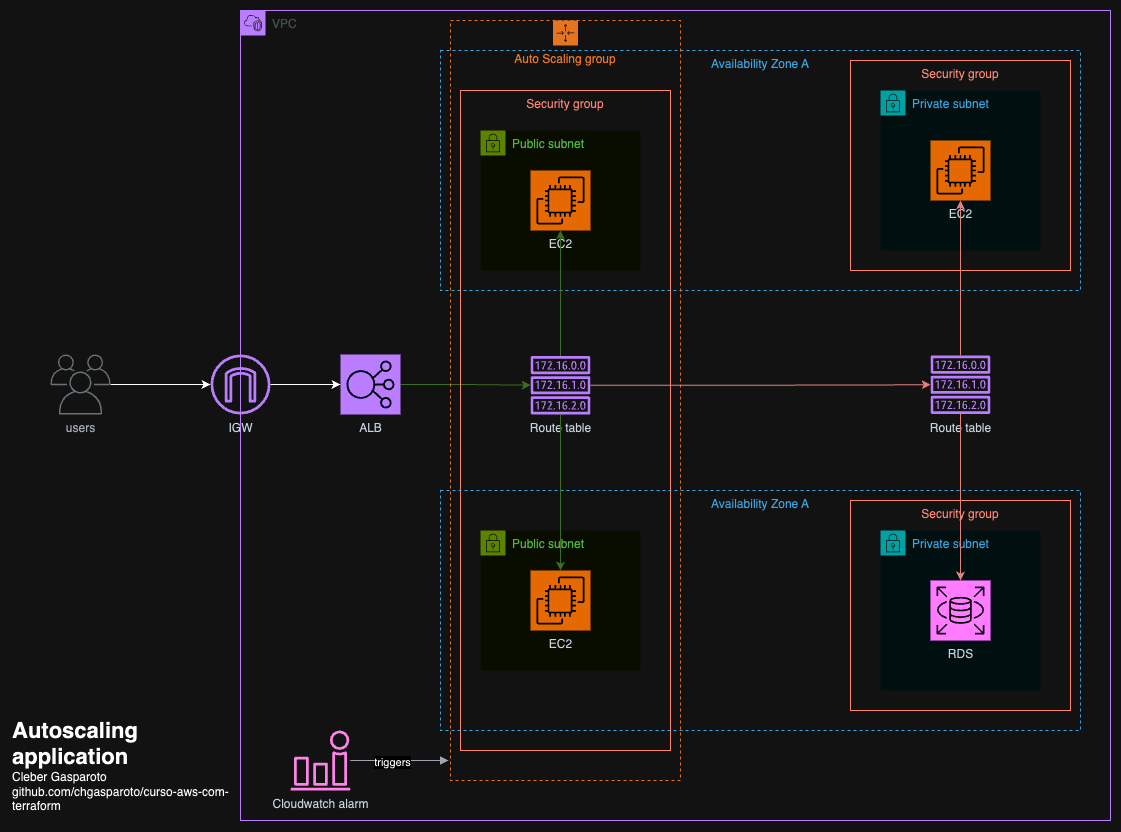

The diagram above was exported from draw.io. Its source (the exported page's mxGraphModel, read from the mxfile embedded in the PNG):
<mxGraphModel dx="1363" dy="797" grid="1" gridSize="10" guides="1" tooltips="1" connect="1" arrows="1" fold="1" page="1" pageScale="1" pageWidth="1169" pageHeight="827" math="0" shadow="0">
  <root>
    <mxCell id="0" />
    <mxCell id="1" parent="0" />
    <mxCell id="yo3YssRovNurBLi3jxRP-14" style="edgeStyle=orthogonalEdgeStyle;rounded=0;orthogonalLoop=1;jettySize=auto;html=1;" edge="1" parent="1" source="yo3YssRovNurBLi3jxRP-9" target="yo3YssRovNurBLi3jxRP-5">
      <mxGeometry relative="1" as="geometry" />
    </mxCell>
    <mxCell id="yo3YssRovNurBLi3jxRP-12" value="VPC" style="points=[[0,0],[0.25,0],[0.5,0],[0.75,0],[1,0],[1,0.25],[1,0.5],[1,0.75],[1,1],[0.75,1],[0.5,1],[0.25,1],[0,1],[0,0.75],[0,0.5],[0,0.25]];outlineConnect=0;gradientColor=none;html=1;whiteSpace=wrap;fontSize=12;fontStyle=0;container=1;pointerEvents=0;collapsible=0;recursiveResize=0;shape=mxgraph.aws4.group;grIcon=mxgraph.aws4.group_vpc2;strokeColor=#8C4FFF;fillColor=none;verticalAlign=top;align=left;spacingLeft=30;fontColor=#AAB7B8;dashed=0;" vertex="1" parent="1">
      <mxGeometry x="240" width="870" height="810" as="geometry" />
    </mxCell>
    <mxCell id="yo3YssRovNurBLi3jxRP-11" value="Availability Zone A" style="fillColor=none;strokeColor=#147EBA;dashed=1;verticalAlign=top;fontStyle=0;fontColor=#147EBA;whiteSpace=wrap;html=1;" vertex="1" parent="yo3YssRovNurBLi3jxRP-12">
      <mxGeometry x="200" y="40" width="640" height="240" as="geometry" />
    </mxCell>
    <mxCell id="yo3YssRovNurBLi3jxRP-8" value="Cloudwatch alarm" style="sketch=0;outlineConnect=0;fontColor=#232F3E;gradientColor=none;fillColor=#E7157B;strokeColor=none;dashed=0;verticalLabelPosition=bottom;verticalAlign=top;align=center;html=1;fontSize=12;fontStyle=0;pointerEvents=1;shape=mxgraph.aws4.alarm;" vertex="1" parent="yo3YssRovNurBLi3jxRP-12">
      <mxGeometry x="50" y="720" width="60" height="60" as="geometry" />
    </mxCell>
    <mxCell id="yo3YssRovNurBLi3jxRP-5" value="IGW" style="sketch=0;outlineConnect=0;fontColor=#232F3E;gradientColor=none;fillColor=#8C4FFF;strokeColor=none;dashed=0;verticalLabelPosition=bottom;verticalAlign=top;align=center;html=1;fontSize=12;fontStyle=0;pointerEvents=1;shape=mxgraph.aws4.internet_gateway;" vertex="1" parent="yo3YssRovNurBLi3jxRP-12">
      <mxGeometry x="-30" y="344" width="60" height="60" as="geometry" />
    </mxCell>
    <mxCell id="yo3YssRovNurBLi3jxRP-31" style="edgeStyle=orthogonalEdgeStyle;rounded=0;orthogonalLoop=1;jettySize=auto;html=1;fillColor=#d5e8d4;strokeColor=#82b366;" edge="1" parent="yo3YssRovNurBLi3jxRP-12" source="yo3YssRovNurBLi3jxRP-4" target="yo3YssRovNurBLi3jxRP-6">
      <mxGeometry relative="1" as="geometry" />
    </mxCell>
    <mxCell id="yo3YssRovNurBLi3jxRP-4" value="ALB" style="sketch=0;points=[[0,0,0],[0.25,0,0],[0.5,0,0],[0.75,0,0],[1,0,0],[0,1,0],[0.25,1,0],[0.5,1,0],[0.75,1,0],[1,1,0],[0,0.25,0],[0,0.5,0],[0,0.75,0],[1,0.25,0],[1,0.5,0],[1,0.75,0]];outlineConnect=0;fontColor=#232F3E;fillColor=#8C4FFF;strokeColor=#ffffff;dashed=0;verticalLabelPosition=bottom;verticalAlign=top;align=center;html=1;fontSize=12;fontStyle=0;shape=mxgraph.aws4.resourceIcon;resIcon=mxgraph.aws4.elastic_load_balancing;" vertex="1" parent="yo3YssRovNurBLi3jxRP-12">
      <mxGeometry x="100" y="344" width="60" height="60" as="geometry" />
    </mxCell>
    <mxCell id="yo3YssRovNurBLi3jxRP-15" style="edgeStyle=orthogonalEdgeStyle;rounded=0;orthogonalLoop=1;jettySize=auto;html=1;entryX=0;entryY=0.5;entryDx=0;entryDy=0;entryPerimeter=0;" edge="1" parent="yo3YssRovNurBLi3jxRP-12" source="yo3YssRovNurBLi3jxRP-5" target="yo3YssRovNurBLi3jxRP-4">
      <mxGeometry relative="1" as="geometry" />
    </mxCell>
    <mxCell id="yo3YssRovNurBLi3jxRP-10" value="Private subnet" style="points=[[0,0],[0.25,0],[0.5,0],[0.75,0],[1,0],[1,0.25],[1,0.5],[1,0.75],[1,1],[0.75,1],[0.5,1],[0.25,1],[0,1],[0,0.75],[0,0.5],[0,0.25]];outlineConnect=0;gradientColor=none;html=1;whiteSpace=wrap;fontSize=12;fontStyle=0;container=1;pointerEvents=0;collapsible=0;recursiveResize=0;shape=mxgraph.aws4.group;grIcon=mxgraph.aws4.group_security_group;grStroke=0;strokeColor=#00A4A6;fillColor=#E6F6F7;verticalAlign=top;align=left;spacingLeft=30;fontColor=#147EBA;dashed=0;" vertex="1" parent="yo3YssRovNurBLi3jxRP-12">
      <mxGeometry x="640" y="80" width="160" height="160" as="geometry" />
    </mxCell>
    <mxCell id="yo3YssRovNurBLi3jxRP-17" value="Security group" style="fillColor=none;strokeColor=#DD3522;verticalAlign=top;fontStyle=0;fontColor=#DD3522;whiteSpace=wrap;html=1;" vertex="1" parent="yo3YssRovNurBLi3jxRP-12">
      <mxGeometry x="610" y="50" width="220" height="210" as="geometry" />
    </mxCell>
    <mxCell id="yo3YssRovNurBLi3jxRP-19" value="Security group" style="fillColor=none;strokeColor=#DD3522;verticalAlign=top;fontStyle=0;fontColor=#DD3522;whiteSpace=wrap;html=1;" vertex="1" parent="yo3YssRovNurBLi3jxRP-12">
      <mxGeometry x="220" y="80" width="210" height="660" as="geometry" />
    </mxCell>
    <mxCell id="yo3YssRovNurBLi3jxRP-18" value="Auto Scaling group" style="points=[[0,0],[0.25,0],[0.5,0],[0.75,0],[1,0],[1,0.25],[1,0.5],[1,0.75],[1,1],[0.75,1],[0.5,1],[0.25,1],[0,1],[0,0.75],[0,0.5],[0,0.25]];outlineConnect=0;gradientColor=none;html=1;whiteSpace=wrap;fontSize=12;fontStyle=0;container=1;pointerEvents=0;collapsible=0;recursiveResize=0;shape=mxgraph.aws4.groupCenter;grIcon=mxgraph.aws4.group_auto_scaling_group;grStroke=1;strokeColor=#D86613;fillColor=none;verticalAlign=top;align=center;fontColor=#D86613;dashed=1;spacingTop=25;" vertex="1" parent="yo3YssRovNurBLi3jxRP-12">
      <mxGeometry x="210" y="10" width="230" height="760" as="geometry" />
    </mxCell>
    <mxCell id="yo3YssRovNurBLi3jxRP-2" value="Public subnet" style="points=[[0,0],[0.25,0],[0.5,0],[0.75,0],[1,0],[1,0.25],[1,0.5],[1,0.75],[1,1],[0.75,1],[0.5,1],[0.25,1],[0,1],[0,0.75],[0,0.5],[0,0.25]];outlineConnect=0;gradientColor=none;html=1;whiteSpace=wrap;fontSize=12;fontStyle=0;container=1;pointerEvents=0;collapsible=0;recursiveResize=0;shape=mxgraph.aws4.group;grIcon=mxgraph.aws4.group_security_group;grStroke=0;strokeColor=#7AA116;fillColor=#F2F6E8;verticalAlign=top;align=left;spacingLeft=30;fontColor=#248814;dashed=0;" vertex="1" parent="yo3YssRovNurBLi3jxRP-12">
      <mxGeometry x="240" y="120" width="160" height="140" as="geometry" />
    </mxCell>
    <mxCell id="yo3YssRovNurBLi3jxRP-1" value="EC2" style="sketch=0;points=[[0,0,0],[0.25,0,0],[0.5,0,0],[0.75,0,0],[1,0,0],[0,1,0],[0.25,1,0],[0.5,1,0],[0.75,1,0],[1,1,0],[0,0.25,0],[0,0.5,0],[0,0.75,0],[1,0.25,0],[1,0.5,0],[1,0.75,0]];outlineConnect=0;fontColor=#232F3E;fillColor=#ED7100;strokeColor=#ffffff;dashed=0;verticalLabelPosition=bottom;verticalAlign=top;align=center;html=1;fontSize=12;fontStyle=0;shape=mxgraph.aws4.resourceIcon;resIcon=mxgraph.aws4.ec2;" vertex="1" parent="yo3YssRovNurBLi3jxRP-2">
      <mxGeometry x="50" y="40" width="60" height="60" as="geometry" />
    </mxCell>
    <mxCell id="yo3YssRovNurBLi3jxRP-20" value="EC2" style="sketch=0;points=[[0,0,0],[0.25,0,0],[0.5,0,0],[0.75,0,0],[1,0,0],[0,1,0],[0.25,1,0],[0.5,1,0],[0.75,1,0],[1,1,0],[0,0.25,0],[0,0.5,0],[0,0.75,0],[1,0.25,0],[1,0.5,0],[1,0.75,0]];outlineConnect=0;fontColor=#232F3E;fillColor=#ED7100;strokeColor=#ffffff;dashed=0;verticalLabelPosition=bottom;verticalAlign=top;align=center;html=1;fontSize=12;fontStyle=0;shape=mxgraph.aws4.resourceIcon;resIcon=mxgraph.aws4.ec2;" vertex="1" parent="yo3YssRovNurBLi3jxRP-12">
      <mxGeometry x="690" y="130" width="60" height="60" as="geometry" />
    </mxCell>
    <mxCell id="yo3YssRovNurBLi3jxRP-21" value="Availability Zone A" style="fillColor=none;strokeColor=#147EBA;dashed=1;verticalAlign=top;fontStyle=0;fontColor=#147EBA;whiteSpace=wrap;html=1;" vertex="1" parent="yo3YssRovNurBLi3jxRP-12">
      <mxGeometry x="200" y="480" width="640" height="240" as="geometry" />
    </mxCell>
    <mxCell id="yo3YssRovNurBLi3jxRP-22" value="Private subnet" style="points=[[0,0],[0.25,0],[0.5,0],[0.75,0],[1,0],[1,0.25],[1,0.5],[1,0.75],[1,1],[0.75,1],[0.5,1],[0.25,1],[0,1],[0,0.75],[0,0.5],[0,0.25]];outlineConnect=0;gradientColor=none;html=1;whiteSpace=wrap;fontSize=12;fontStyle=0;container=1;pointerEvents=0;collapsible=0;recursiveResize=0;shape=mxgraph.aws4.group;grIcon=mxgraph.aws4.group_security_group;grStroke=0;strokeColor=#00A4A6;fillColor=#E6F6F7;verticalAlign=top;align=left;spacingLeft=30;fontColor=#147EBA;dashed=0;" vertex="1" parent="yo3YssRovNurBLi3jxRP-12">
      <mxGeometry x="640" y="520" width="160" height="160" as="geometry" />
    </mxCell>
    <mxCell id="yo3YssRovNurBLi3jxRP-23" value="Security group" style="fillColor=none;strokeColor=#DD3522;verticalAlign=top;fontStyle=0;fontColor=#DD3522;whiteSpace=wrap;html=1;" vertex="1" parent="yo3YssRovNurBLi3jxRP-12">
      <mxGeometry x="610" y="490" width="220" height="210" as="geometry" />
    </mxCell>
    <mxCell id="yo3YssRovNurBLi3jxRP-24" value="Public subnet" style="points=[[0,0],[0.25,0],[0.5,0],[0.75,0],[1,0],[1,0.25],[1,0.5],[1,0.75],[1,1],[0.75,1],[0.5,1],[0.25,1],[0,1],[0,0.75],[0,0.5],[0,0.25]];outlineConnect=0;gradientColor=none;html=1;whiteSpace=wrap;fontSize=12;fontStyle=0;container=1;pointerEvents=0;collapsible=0;recursiveResize=0;shape=mxgraph.aws4.group;grIcon=mxgraph.aws4.group_security_group;grStroke=0;strokeColor=#7AA116;fillColor=#F2F6E8;verticalAlign=top;align=left;spacingLeft=30;fontColor=#248814;dashed=0;" vertex="1" parent="yo3YssRovNurBLi3jxRP-12">
      <mxGeometry x="240" y="520" width="160" height="140" as="geometry" />
    </mxCell>
    <mxCell id="yo3YssRovNurBLi3jxRP-25" value="EC2" style="sketch=0;points=[[0,0,0],[0.25,0,0],[0.5,0,0],[0.75,0,0],[1,0,0],[0,1,0],[0.25,1,0],[0.5,1,0],[0.75,1,0],[1,1,0],[0,0.25,0],[0,0.5,0],[0,0.75,0],[1,0.25,0],[1,0.5,0],[1,0.75,0]];outlineConnect=0;fontColor=#232F3E;fillColor=#ED7100;strokeColor=#ffffff;dashed=0;verticalLabelPosition=bottom;verticalAlign=top;align=center;html=1;fontSize=12;fontStyle=0;shape=mxgraph.aws4.resourceIcon;resIcon=mxgraph.aws4.ec2;" vertex="1" parent="yo3YssRovNurBLi3jxRP-24">
      <mxGeometry x="50" y="40" width="60" height="60" as="geometry" />
    </mxCell>
    <mxCell id="yo3YssRovNurBLi3jxRP-29" value="" style="edgeStyle=orthogonalEdgeStyle;html=1;endArrow=block;elbow=vertical;startArrow=none;endFill=1;strokeColor=#545B64;curved=1;" edge="1" parent="yo3YssRovNurBLi3jxRP-12" source="yo3YssRovNurBLi3jxRP-8">
      <mxGeometry width="100" relative="1" as="geometry">
        <mxPoint x="138" y="750" as="sourcePoint" />
        <mxPoint x="208" y="750" as="targetPoint" />
      </mxGeometry>
    </mxCell>
    <mxCell id="yo3YssRovNurBLi3jxRP-30" value="triggers" style="edgeLabel;html=1;align=center;verticalAlign=middle;resizable=0;points=[];" vertex="1" connectable="0" parent="yo3YssRovNurBLi3jxRP-29">
      <mxGeometry x="-0.1581" y="-1" relative="1" as="geometry">
        <mxPoint as="offset" />
      </mxGeometry>
    </mxCell>
    <mxCell id="yo3YssRovNurBLi3jxRP-33" style="edgeStyle=orthogonalEdgeStyle;rounded=0;orthogonalLoop=1;jettySize=auto;html=1;fillColor=#f8cecc;strokeColor=#b85450;" edge="1" parent="yo3YssRovNurBLi3jxRP-12" source="yo3YssRovNurBLi3jxRP-6" target="yo3YssRovNurBLi3jxRP-32">
      <mxGeometry relative="1" as="geometry" />
    </mxCell>
    <mxCell id="yo3YssRovNurBLi3jxRP-36" style="edgeStyle=orthogonalEdgeStyle;rounded=0;orthogonalLoop=1;jettySize=auto;html=1;fillColor=#d5e8d4;strokeColor=#82b366;" edge="1" parent="yo3YssRovNurBLi3jxRP-12" source="yo3YssRovNurBLi3jxRP-6" target="yo3YssRovNurBLi3jxRP-1">
      <mxGeometry relative="1" as="geometry" />
    </mxCell>
    <mxCell id="yo3YssRovNurBLi3jxRP-6" value="Route table" style="sketch=0;outlineConnect=0;fontColor=#232F3E;gradientColor=none;fillColor=#8C4FFF;strokeColor=none;dashed=0;verticalLabelPosition=bottom;verticalAlign=top;align=center;html=1;fontSize=12;fontStyle=0;pointerEvents=1;shape=mxgraph.aws4.route_table;" vertex="1" parent="yo3YssRovNurBLi3jxRP-12">
      <mxGeometry x="290" y="345.49" width="60" height="58.51" as="geometry" />
    </mxCell>
    <mxCell id="yo3YssRovNurBLi3jxRP-32" value="Route table" style="sketch=0;outlineConnect=0;fontColor=#232F3E;gradientColor=none;fillColor=#8C4FFF;strokeColor=none;dashed=0;verticalLabelPosition=bottom;verticalAlign=top;align=center;html=1;fontSize=12;fontStyle=0;pointerEvents=1;shape=mxgraph.aws4.route_table;" vertex="1" parent="yo3YssRovNurBLi3jxRP-12">
      <mxGeometry x="690" y="345" width="60" height="58.51" as="geometry" />
    </mxCell>
    <mxCell id="yo3YssRovNurBLi3jxRP-34" style="edgeStyle=orthogonalEdgeStyle;rounded=0;orthogonalLoop=1;jettySize=auto;html=1;entryX=0.5;entryY=1;entryDx=0;entryDy=0;entryPerimeter=0;fillColor=#f8cecc;strokeColor=#b85450;" edge="1" parent="yo3YssRovNurBLi3jxRP-12" source="yo3YssRovNurBLi3jxRP-32" target="yo3YssRovNurBLi3jxRP-20">
      <mxGeometry relative="1" as="geometry" />
    </mxCell>
    <mxCell id="yo3YssRovNurBLi3jxRP-7" value="RDS" style="sketch=0;points=[[0,0,0],[0.25,0,0],[0.5,0,0],[0.75,0,0],[1,0,0],[0,1,0],[0.25,1,0],[0.5,1,0],[0.75,1,0],[1,1,0],[0,0.25,0],[0,0.5,0],[0,0.75,0],[1,0.25,0],[1,0.5,0],[1,0.75,0]];outlineConnect=0;fontColor=#232F3E;fillColor=#C925D1;strokeColor=#ffffff;dashed=0;verticalLabelPosition=bottom;verticalAlign=top;align=center;html=1;fontSize=12;fontStyle=0;shape=mxgraph.aws4.resourceIcon;resIcon=mxgraph.aws4.rds;" vertex="1" parent="yo3YssRovNurBLi3jxRP-12">
      <mxGeometry x="690" y="570" width="60" height="60" as="geometry" />
    </mxCell>
    <mxCell id="yo3YssRovNurBLi3jxRP-35" style="edgeStyle=orthogonalEdgeStyle;rounded=0;orthogonalLoop=1;jettySize=auto;html=1;entryX=0.5;entryY=0;entryDx=0;entryDy=0;entryPerimeter=0;fillColor=#f8cecc;strokeColor=#b85450;" edge="1" parent="yo3YssRovNurBLi3jxRP-12" source="yo3YssRovNurBLi3jxRP-32" target="yo3YssRovNurBLi3jxRP-7">
      <mxGeometry relative="1" as="geometry" />
    </mxCell>
    <mxCell id="yo3YssRovNurBLi3jxRP-37" style="edgeStyle=orthogonalEdgeStyle;rounded=0;orthogonalLoop=1;jettySize=auto;html=1;entryX=0.5;entryY=0;entryDx=0;entryDy=0;entryPerimeter=0;fillColor=#d5e8d4;strokeColor=#82b366;" edge="1" parent="yo3YssRovNurBLi3jxRP-12" source="yo3YssRovNurBLi3jxRP-6" target="yo3YssRovNurBLi3jxRP-25">
      <mxGeometry relative="1" as="geometry" />
    </mxCell>
    <mxCell id="yo3YssRovNurBLi3jxRP-9" value="users" style="sketch=0;outlineConnect=0;gradientColor=none;fontColor=#545B64;strokeColor=none;fillColor=#879196;dashed=0;verticalLabelPosition=bottom;verticalAlign=top;align=center;html=1;fontSize=12;fontStyle=0;aspect=fixed;shape=mxgraph.aws4.illustration_users;pointerEvents=1" vertex="1" parent="1">
      <mxGeometry x="50" y="344" width="60" height="60" as="geometry" />
    </mxCell>
    <mxCell id="yo3YssRovNurBLi3jxRP-38" value="&lt;span style=&quot;font-size: 22px;&quot;&gt;&lt;b&gt;Autoscaling application&lt;/b&gt;&lt;/span&gt;&lt;br&gt;Cleber Gasparoto&lt;br&gt;&lt;div style=&quot;&quot;&gt;github.com/chgasparoto/curso-aws-com-terraform&lt;br&gt;&lt;/div&gt;" style="text;html=1;strokeColor=none;fillColor=none;align=left;verticalAlign=middle;whiteSpace=wrap;rounded=0;" vertex="1" parent="1">
      <mxGeometry x="10" y="700" width="220" height="110" as="geometry" />
    </mxCell>
  </root>
</mxGraphModel>